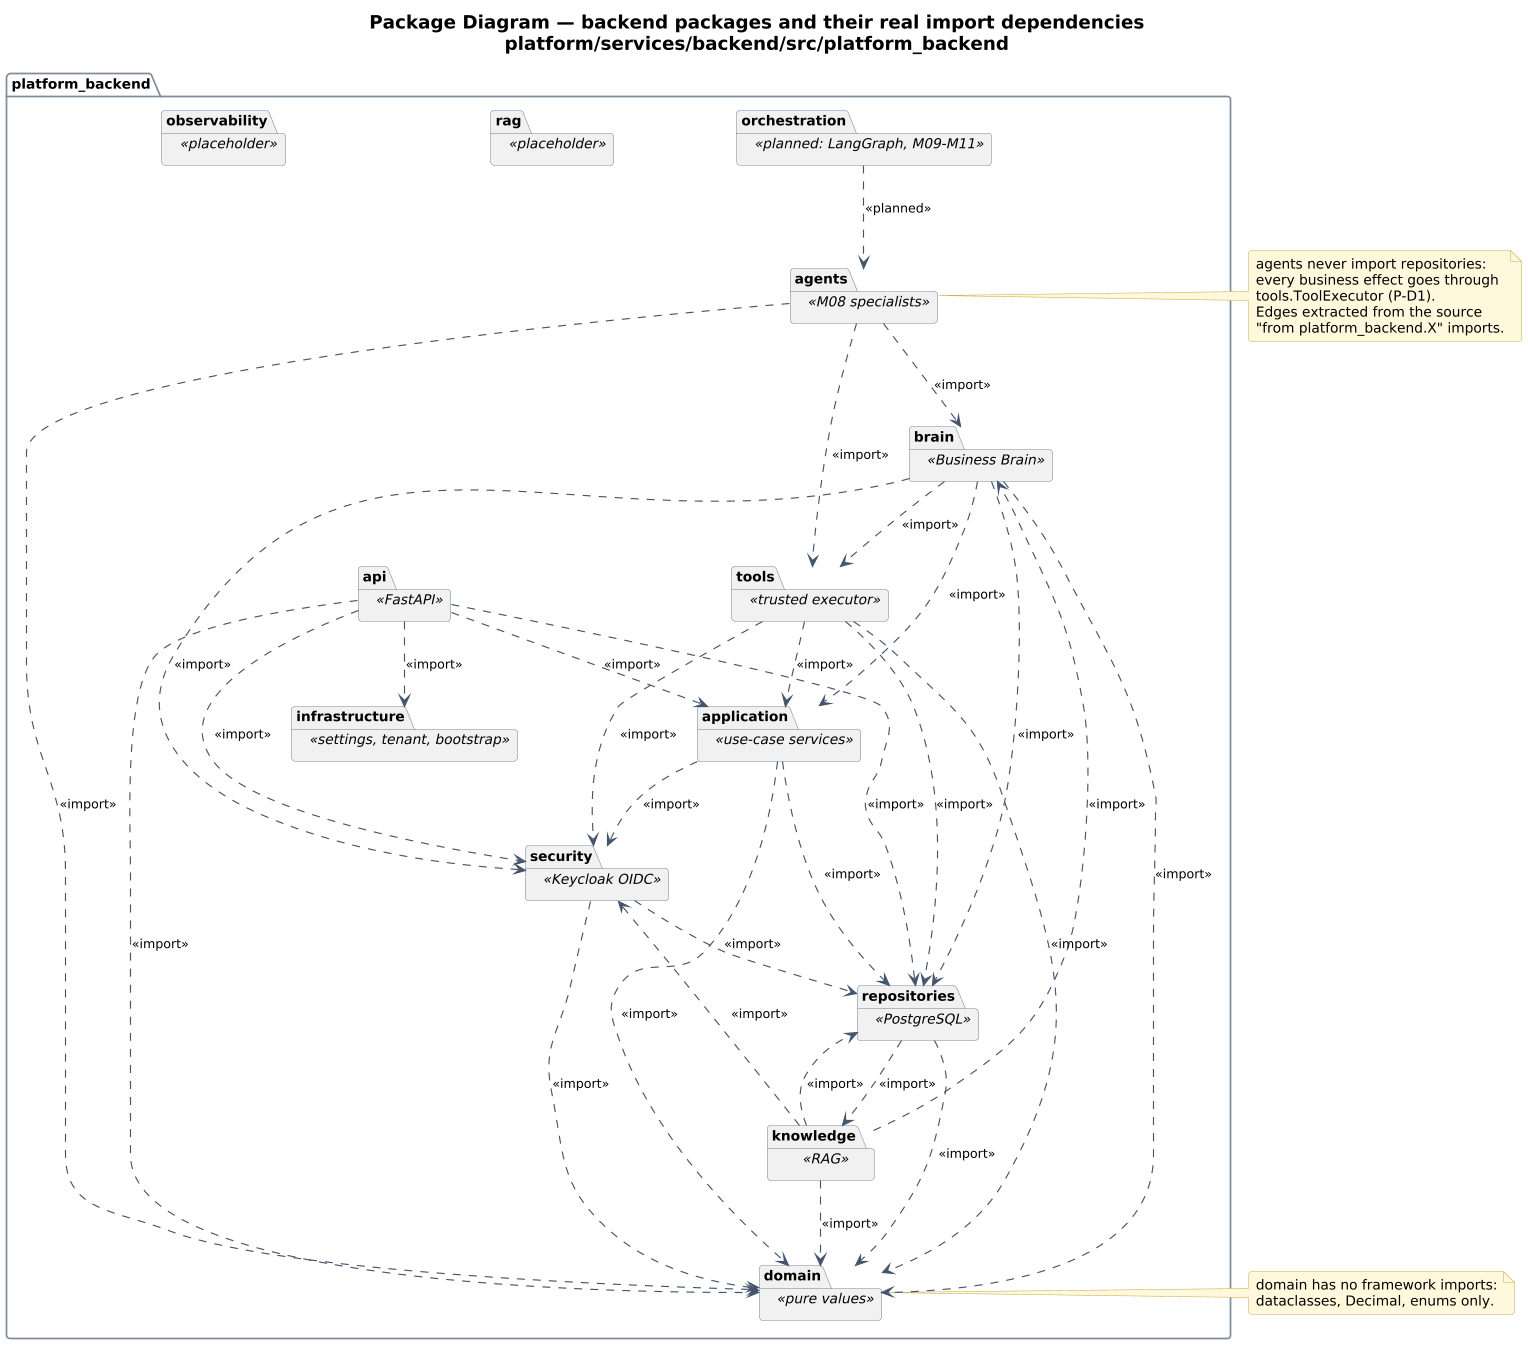

The diagram above was rendered by PlantUML. Its source (embedded in the PNG):
@startuml 06_package
!include _style.iuml
title Package Diagram — backend packages and their real import dependencies\nplatform/services/backend/src/platform_backend

package platform_backend {
  package api <<FastAPI>> {
  }
  package security <<Keycloak OIDC>> {
  }
  package agents <<M08 specialists>> {
  }
  package orchestration <<planned: LangGraph, M09-M11>> {
  }
  package brain <<Business Brain>> {
  }
  package knowledge <<RAG>> {
  }
  package rag <<placeholder>> {
  }
  package tools <<trusted executor>> {
  }
  package application <<use-case services>> {
  }
  package domain <<pure values>> {
  }
  package repositories <<PostgreSQL>> {
  }
  package infrastructure <<settings, tenant, bootstrap>> {
  }
  package observability <<placeholder>> {
  }
}

agents ..> brain : <<import>>
agents ..> domain : <<import>>
agents ..> tools : <<import>>
api ..> application : <<import>>
api ..> domain : <<import>>
api ..> infrastructure : <<import>>
api ..> repositories : <<import>>
api ..> security : <<import>>
application ..> domain : <<import>>
application ..> repositories : <<import>>
application ..> security : <<import>>
brain ..> application : <<import>>
brain ..> domain : <<import>>
brain ..> repositories : <<import>>
brain ..> security : <<import>>
brain ..> tools : <<import>>
knowledge ..> brain : <<import>>
knowledge ..> domain : <<import>>
knowledge ..> repositories : <<import>>
knowledge ..> security : <<import>>
repositories ..> domain : <<import>>
repositories ..> knowledge : <<import>>
security ..> domain : <<import>>
security ..> repositories : <<import>>
tools ..> application : <<import>>
tools ..> domain : <<import>>
tools ..> repositories : <<import>>
tools ..> security : <<import>>
orchestration ..> agents : <<planned>>

note right of domain
  domain has no framework imports:
  dataclasses, Decimal, enums only.
end note
note right of agents
  agents never import repositories:
  every business effect goes through
  tools.ToolExecutor (P-D1).
  Edges extracted from the source
  "from platform_backend.X" imports.
end note
@enduml